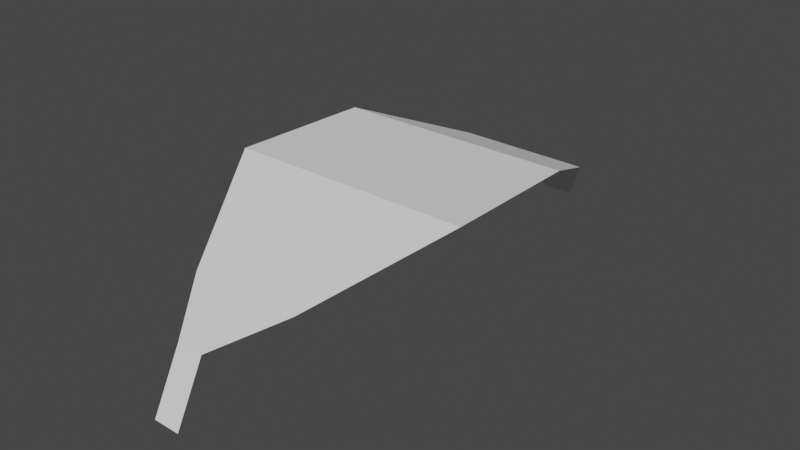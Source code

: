 # Source: Fern_leaf2.blend  (saved by Blender 2.80.75; exported with 4.5.12 LTS)
import bpy
from mathutils import Matrix  # noqa: F401  (used for matrix-valued properties, if any)

bpy.ops.wm.read_factory_settings(use_empty=True)
scene = bpy.context.scene
scene.name = 'Scene'

# ---- collections
col_collection = bpy.data.collections.new('Collection'); scene.collection.children.link(col_collection)

# ---- world
world_world = bpy.data.worlds.new('World'); scene.world = world_world
world_world.use_nodes = True; world_world.node_tree.nodes.clear()
_N = world_world.node_tree.nodes; _L = world_world.node_tree.links
n0 = _N.new('ShaderNodeOutputWorld'); n0.name = 'World Output'; n0.location = (300, 300)
n1 = _N.new('ShaderNodeBackground'); n1.name = 'Background'; n1.location = (10, 300)
n1.inputs[0].default_value = (0.05088, 0.05088, 0.05088, 1.0)
_L.new(n1.outputs[0], n0.inputs[0])
n0.is_active_output = True
world_world.color = (0.05088, 0.05088, 0.05088)
world_world.use_sun_shadow = False
world_world.sun_shadow_jitter_overblur = 0.0

# ---- meshes
me_plane = bpy.data.meshes.new('Plane')
me_plane.from_pydata([(-1.285, -0.5564, 0.1083), (1.297, -0.5564, 0.1083), (-2.786, 2.203, 1.314), (2.859, 2.196, 1.314), (-2.753, 5.595, 1.223), (2.785, 5.599, 1.223), (-1.615, 8.504, -0.02246), (1.603, 8.471, -0.02246), (-0.3085, 10.34, -1.771), (0.3085, 10.34, -1.771), (-0.2943, -1.901, -0.4066), (0.3263, -1.901, -0.4153), (-0.2784, -2.6, -1.701), (0.3422, -2.6, -1.709)], [], [(0, 1, 3, 2), (2, 3, 5, 4), (4, 5, 7, 6), (6, 7, 9, 8), (1, 0, 10, 11), (11, 10, 12, 13)])
_uv = me_plane.uv_layers.new(name='UVMap')
_uv.uv.foreach_set('vector', [0.591, 0.194, 0.419, 0.1948, 0.3159, 0.3953, 0.6918, 0.3941, 0.6918, 0.3941, 0.3159, 0.3953, 0.3219, 0.622, 0.6906, 0.62, 0.6906, 0.62, 0.3219, 0.622, 0.4016, 0.83, 0.6158, 0.831, 0.6158, 0.831, 0.4016, 0.83, 0.4882, 1.0, 0.5293, 1.0, 0.419, 0.1948, 0.591, 0.194, 0.5245, 0.09849, 0.4832, 0.09846, 0.4832, 0.09846, 0.5245, 0.09849, 0.5223, 0.0005828, 0.481, 0.0005553])
me_plane.use_remesh_preserve_volume = False
me_plane.use_remesh_preserve_attributes = False
me_plane.use_mirror_vertex_groups = False
me_plane.update()

# ---- objects
ob_plane = bpy.data.objects.new('Plane', me_plane)

# ---- transforms, parenting, visibility, modifiers, constraints
ob_plane.location = (0.0, 0.0, 0.0)
ob_plane.lineart.crease_threshold = 0.0

# ---- collection membership
col_collection.objects.link(ob_plane)

# ---- scene / render settings (as saved in the file)
scene.frame_start = 1; scene.frame_end = 250; scene.frame_set(65)
scene.render.engine = 'BLENDER_EEVEE_NEXT'
scene.cycles.use_denoising = False
scene.cycles.samples = 128
scene.cycles.sampling_pattern = 'TABULATED_SOBOL'
scene.cycles.use_adaptive_sampling = False
scene.cycles.use_light_tree = False
scene.view_settings.view_transform = 'Filmic'
bpy.context.view_layer.update()

# ---- added for rendering (the .blend has no active camera and no usable light): camera, sun
cam_auto = bpy.data.cameras.new('AutoCamera')
cam_auto.lens = 50.0
cam_auto.sensor_width = 36.0
cam_auto.clip_end = 1000.0
ob_auto_camera = bpy.data.objects.new('AutoCamera', cam_auto)
scene.collection.objects.link(ob_auto_camera)
ob_auto_camera.location = (13.4109, -12.1769, 10.471)
ob_auto_camera.rotation_euler = (1.09748, -7.21219e-08, 0.694738)
scene.camera = ob_auto_camera
light_auto_sun = bpy.data.lights.new('AutoSun', 'SUN')
light_auto_sun.energy = 3.0
light_auto_sun.angle = 0.0523599
ob_auto_sun = bpy.data.objects.new('AutoSun', light_auto_sun)
scene.collection.objects.link(ob_auto_sun)
ob_auto_sun.rotation_euler = (0.872665, 0.174533, 0.523599)
bpy.context.view_layer.update()
